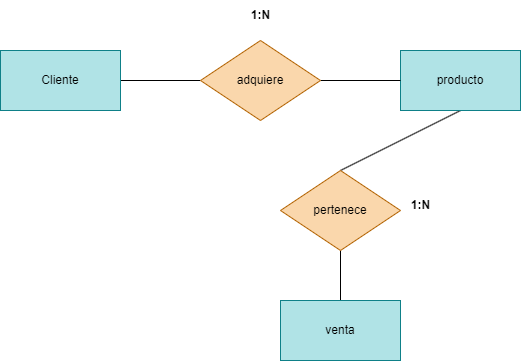

The diagram above was exported from draw.io. Its source (the exported page's mxGraphModel, read from the mxfile embedded in the PNG):
<mxGraphModel dx="1130" dy="779" grid="1" gridSize="10" guides="1" tooltips="1" connect="1" arrows="1" fold="1" page="1" pageScale="1" pageWidth="850" pageHeight="1100" math="0" shadow="0">
  <root>
    <mxCell id="0" />
    <mxCell id="1" parent="0" />
    <mxCell id="2" style="edgeStyle=none;html=1;endArrow=none;endFill=0;entryX=0.5;entryY=0;entryDx=0;entryDy=0;exitX=0.5;exitY=1;exitDx=0;exitDy=0;" edge="1" parent="1" source="3" target="11">
      <mxGeometry relative="1" as="geometry" />
    </mxCell>
    <mxCell id="3" value="producto" style="rounded=0;whiteSpace=wrap;html=1;fillColor=#b0e3e6;strokeColor=#0e8088;" vertex="1" parent="1">
      <mxGeometry x="640" y="160" width="120" height="60" as="geometry" />
    </mxCell>
    <mxCell id="4" style="edgeStyle=none;html=1;entryX=0;entryY=0.5;entryDx=0;entryDy=0;endArrow=none;endFill=0;" edge="1" parent="1" source="5" target="7">
      <mxGeometry relative="1" as="geometry" />
    </mxCell>
    <mxCell id="5" value="Cliente" style="rounded=0;whiteSpace=wrap;html=1;fillColor=#b0e3e6;strokeColor=#0e8088;" vertex="1" parent="1">
      <mxGeometry x="240" y="160" width="120" height="60" as="geometry" />
    </mxCell>
    <mxCell id="6" style="edgeStyle=none;html=1;endArrow=none;endFill=0;" edge="1" parent="1" source="7" target="3">
      <mxGeometry relative="1" as="geometry" />
    </mxCell>
    <mxCell id="7" value="adquiere" style="rhombus;whiteSpace=wrap;html=1;fillColor=#fad7ac;strokeColor=#b46504;" vertex="1" parent="1">
      <mxGeometry x="440" y="150" width="120" height="80" as="geometry" />
    </mxCell>
    <mxCell id="8" value="&lt;strong&gt;1:N&lt;/strong&gt;" style="text;html=1;align=center;verticalAlign=middle;resizable=0;points=[];autosize=1;strokeColor=none;fillColor=none;" vertex="1" parent="1">
      <mxGeometry x="480" y="110" width="40" height="30" as="geometry" />
    </mxCell>
    <mxCell id="9" style="edgeStyle=none;html=1;endArrow=none;endFill=0;" edge="1" parent="1" source="10" target="11">
      <mxGeometry relative="1" as="geometry" />
    </mxCell>
    <mxCell id="10" value="venta" style="rounded=0;whiteSpace=wrap;html=1;fillColor=#b0e3e6;strokeColor=#0e8088;" vertex="1" parent="1">
      <mxGeometry x="520" y="410" width="120" height="60" as="geometry" />
    </mxCell>
    <mxCell id="11" value="pertenece" style="rhombus;whiteSpace=wrap;html=1;fillColor=#fad7ac;strokeColor=#b46504;" vertex="1" parent="1">
      <mxGeometry x="520" y="280" width="120" height="80" as="geometry" />
    </mxCell>
    <mxCell id="12" value="&lt;strong&gt;1:N&lt;/strong&gt;" style="text;html=1;align=center;verticalAlign=middle;resizable=0;points=[];autosize=1;strokeColor=none;fillColor=none;" vertex="1" parent="1">
      <mxGeometry x="640" y="300" width="40" height="30" as="geometry" />
    </mxCell>
  </root>
</mxGraphModel>